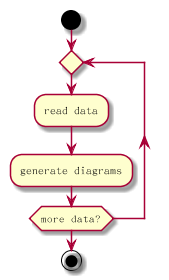

The diagram above was rendered by PlantUML. Its source (embedded in the PNG):
@startuml

start

repeat
:read data;
:generate diagrams;
repeat while (more data?)

stop

@enduml